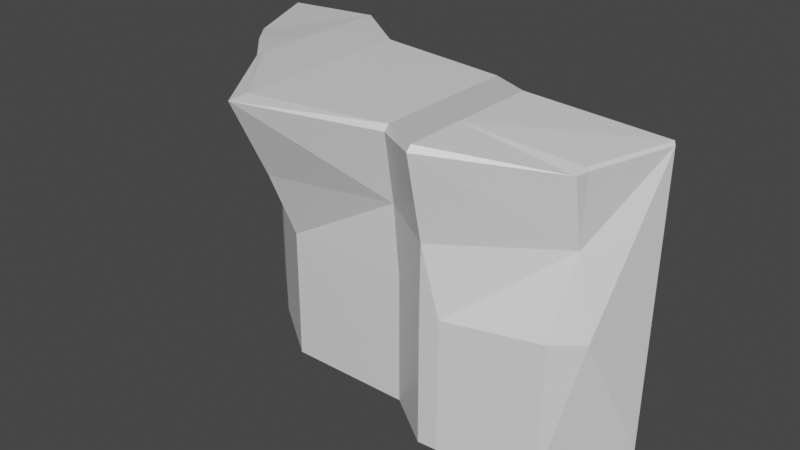 # Source: Cliff.blend  (saved by Blender 2.93.21; exported with 4.5.12 LTS)
import bpy
from mathutils import Matrix  # noqa: F401  (used for matrix-valued properties, if any)

bpy.ops.wm.read_factory_settings(use_empty=True)
scene = bpy.context.scene
scene.name = 'Scene'

# ---- collections
col_collection = bpy.data.collections.new('Collection'); scene.collection.children.link(col_collection)

# ---- materials (node trees are filled in below, after node groups)
mat_material = bpy.data.materials.new('Material')
mat_material.alpha_threshold = 0.0
mat_material.use_transparent_shadow = False
mat_material.line_color = (0.0, 0.0, 0.0, 1.0)

# ---- material node trees
mat_material.use_nodes = True; mat_material.node_tree.nodes.clear()
_N = mat_material.node_tree.nodes; _L = mat_material.node_tree.links
n0 = _N.new('ShaderNodeOutputMaterial'); n0.name = 'Material Output'; n0.location = (300, 300)
n1 = _N.new('ShaderNodeBsdfPrincipled'); n1.name = 'Principled BSDF'; n1.location = (10, 300)
n1.distribution = 'GGX'
n1.subsurface_method = 'BURLEY'
n1.inputs[2].default_value = 0.4
n1.inputs[3].default_value = 1.45
n1.inputs[27].default_value = (0.0, 0.0, 0.0, 1.0)
n1.inputs[28].default_value = 1.0
_L.new(n1.outputs[0], n0.inputs[0])
n0.is_active_output = True

# ---- world
world_world = bpy.data.worlds.new('World'); scene.world = world_world
world_world.use_nodes = True; world_world.node_tree.nodes.clear()
_N = world_world.node_tree.nodes; _L = world_world.node_tree.links
n0 = _N.new('ShaderNodeOutputWorld'); n0.name = 'World Output'; n0.location = (300, 300)
n1 = _N.new('ShaderNodeBackground'); n1.name = 'Background'; n1.location = (10, 300)
n1.inputs[0].default_value = (0.05088, 0.05088, 0.05088, 1.0)
_L.new(n1.outputs[0], n0.inputs[0])
n0.is_active_output = True
world_world.color = (0.05088, 0.05088, 0.05088)
world_world.use_sun_shadow = False
world_world.sun_shadow_jitter_overblur = 0.0

# ---- meshes
me_cube = bpy.data.meshes.new('Cube')
me_cube.from_pydata([(8.262, 0.5864, 3.599), (1.0, -0.9619, 1.0), (1.0, -0.9619, -1.0), (-1.232, 1.812, -0.988), (-1.0, 0.9078, 1.0), (-1.0, 0.8833, -1.0), (1.0, 0.422, 3.599), (2.96, -3.292, 1.078), (3.003, -2.423, -1.0), (3.003, -1.039, 3.599), (6.486, -2.359, 1.001), (6.724, -2.423, -1.0), (6.724, -1.039, 3.368), (8.262, -3.473, 0.9203), (8.262, -3.511, -1.0), (8.262, -2.089, 3.599), (11.43, -1.511, 1.0), (12.13, -1.963, -1.104), (11.43, -2.726, -1.0), (-2.157, 3.159, 3.404), (-0.1389, -0.4752, 3.509), (8.835, -3.473, -1.0), (0.9067, -1.563, 3.506), (1.0, -1.357, 3.599), (6.724, 1.636, 3.368), (3.003, 1.636, 3.599), (3.016, -4.548, 3.546), (3.082, -3.977, 3.612), (6.715, -2.963, 3.199), (6.724, -2.818, 3.368), (8.257, -4.011, 3.432), (8.262, -3.868, 3.599), (1.0, 3.097, 3.599), (11.43, -1.511, 1.0), (11.4, -1.882, 3.019), (12.19, 1.194, 3.111), (12.26, 1.111, 3.023), (11.4, -1.481, 3.111), (11.47, -1.468, 3.023), (-0.9619, 0.4895, 3.409), (-1.0, 3.081, -4.909), (-1.0, 0.8833, -4.909), (1.0, 1.0, -4.909), (1.0, -0.9619, -4.909), (3.003, -2.423, -4.909), (3.003, -0.4612, -4.909), (6.724, -2.423, -4.909), (8.262, -3.511, -4.909), (6.724, -0.4612, -4.909), (8.262, -1.511, -4.909), (11.43, -2.726, -4.909), (12.78, -0.2382, -4.909), (8.835, -3.473, -4.909)], [], [(2, 1, 5), (4, 20, 39), (5, 3, 40, 41), (1, 2, 7), (7, 22, 1), (4, 1, 20), (39, 19, 4), (22, 7, 26), (2, 5, 41, 43), (10, 11, 13), (11, 8, 44, 46), (7, 8, 10), (10, 26, 7), (26, 10, 28), (13, 30, 28), (19, 40, 3), (15, 31, 34, 37), (8, 2, 43, 44), (33, 34, 30), (13, 14, 21, 33), (34, 31, 30), (39, 6, 32, 19), (9, 27, 29, 12), (5, 1, 4), (6, 23, 27, 9), (7, 2, 8), (12, 29, 31, 15), (10, 8, 11), (28, 10, 13), (13, 11, 14), (17, 16, 33, 18), (30, 13, 33), (23, 20, 22), (22, 26, 27, 23), (29, 27, 26, 28), (31, 29, 28, 30), (20, 1, 22), (9, 12, 24, 25), (6, 9, 25, 32), (12, 15, 0, 24), (36, 38, 16), (33, 16, 38, 34), (6, 39, 20, 23), (33, 21, 18), (38, 36, 35, 37), (37, 34, 38), (15, 37, 35, 0), (5, 4, 3), (40, 42, 43, 41), (43, 42, 45, 44), (44, 45, 48, 46), (46, 48, 49, 47), (47, 49, 51, 50, 52), (3, 4, 19), (17, 18, 50, 51), (36, 17, 51), (18, 21, 52, 50), (14, 11, 46, 47), (21, 14, 47, 52), (17, 36, 33)])
me_cube.materials.append(mat_material)
me_cube.use_remesh_preserve_volume = False
me_cube.use_remesh_preserve_attributes = False
me_cube.use_mirror_vertex_groups = False
me_cube.update()

# ---- objects
ob_cube = bpy.data.objects.new('Cube', me_cube)

# ---- transforms, parenting, visibility, modifiers, constraints
ob_cube.location = (0.0, 0.0, 0.0)
ob_cube.lock_rotations_4d = False
ob_cube.empty_display_type = 'ARROWS'
ob_cube.lineart.crease_threshold = 0.0
_m = ob_cube.modifiers.new('Decimate', 'DECIMATE')

# ---- collection membership
col_collection.objects.link(ob_cube)

# ---- scene / render settings (as saved in the file)
scene.frame_start = 1; scene.frame_end = 250; scene.frame_set(1)
scene.render.engine = 'BLENDER_EEVEE_NEXT'
scene.cycles.use_denoising = False
scene.cycles.samples = 128
scene.cycles.sampling_pattern = 'TABULATED_SOBOL'
scene.cycles.use_adaptive_sampling = False
scene.cycles.use_light_tree = False
scene.view_settings.view_transform = 'Filmic'
bpy.context.view_layer.update()

# ---- added for rendering (the .blend has no active camera and no usable light): camera, sun
cam_auto = bpy.data.cameras.new('AutoCamera')
cam_auto.lens = 50.0
cam_auto.sensor_width = 36.0
cam_auto.clip_end = 1000.0
ob_auto_camera = bpy.data.objects.new('AutoCamera', cam_auto)
scene.collection.objects.link(ob_auto_camera)
ob_auto_camera.location = (22.7422, -21.6131, 13.2972)
ob_auto_camera.rotation_euler = (1.09748, -7.21219e-08, 0.694738)
scene.camera = ob_auto_camera
light_auto_sun = bpy.data.lights.new('AutoSun', 'SUN')
light_auto_sun.energy = 3.0
light_auto_sun.angle = 0.0523599
ob_auto_sun = bpy.data.objects.new('AutoSun', light_auto_sun)
scene.collection.objects.link(ob_auto_sun)
ob_auto_sun.rotation_euler = (0.872665, 0.174533, 0.523599)
bpy.context.view_layer.update()

